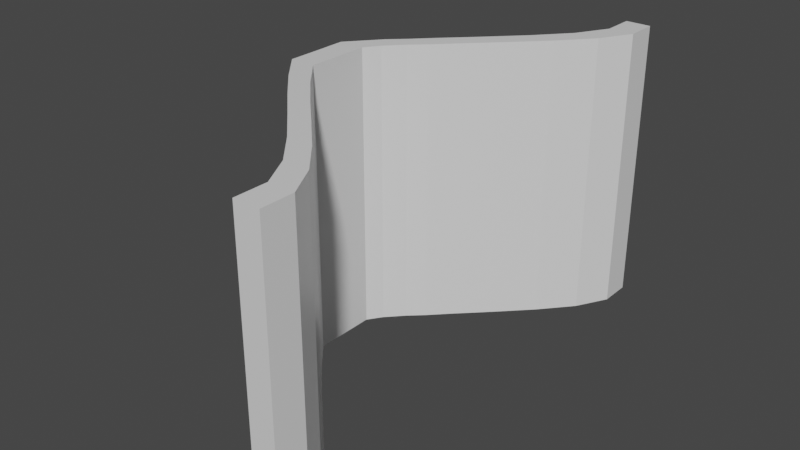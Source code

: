 # Source: CurvedWall.blend  (saved by Blender 2.81.16; exported with 4.5.12 LTS)
import bpy
from mathutils import Matrix  # noqa: F401  (used for matrix-valued properties, if any)

bpy.ops.wm.read_factory_settings(use_empty=True)
scene = bpy.context.scene
scene.name = 'Scene'

# ---- collections
col_collection = bpy.data.collections.new('Collection'); scene.collection.children.link(col_collection)

# ---- materials (node trees are filled in below, after node groups)
mat_material = bpy.data.materials.new('Material')
mat_material.alpha_threshold = 0.0
mat_material.use_transparent_shadow = False
mat_material.line_color = (0.0, 0.0, 0.0, 1.0)

# ---- material node trees
mat_material.use_nodes = True; mat_material.node_tree.nodes.clear()
_N = mat_material.node_tree.nodes; _L = mat_material.node_tree.links
n0 = _N.new('ShaderNodeOutputMaterial'); n0.name = 'Material Output'; n0.location = (300, 300)
n1 = _N.new('ShaderNodeBsdfPrincipled'); n1.name = 'Principled BSDF'; n1.location = (10, 300)
n1.distribution = 'GGX'
n1.subsurface_method = 'BURLEY'
n1.inputs[2].default_value = 0.4
n1.inputs[3].default_value = 1.45
n1.inputs[27].default_value = (0.0, 0.0, 0.0, 1.0)
n1.inputs[28].default_value = 1.0
_L.new(n1.outputs[0], n0.inputs[0])
n0.is_active_output = True

# ---- world
world_world = bpy.data.worlds.new('World'); scene.world = world_world
world_world.use_nodes = True; world_world.node_tree.nodes.clear()
_N = world_world.node_tree.nodes; _L = world_world.node_tree.links
n0 = _N.new('ShaderNodeOutputWorld'); n0.name = 'World Output'; n0.location = (300, 300)
n1 = _N.new('ShaderNodeBackground'); n1.name = 'Background'; n1.location = (10, 300)
n1.inputs[0].default_value = (0.05088, 0.05088, 0.05088, 1.0)
_L.new(n1.outputs[0], n0.inputs[0])
n0.is_active_output = True
world_world.color = (0.05088, 0.05088, 0.05088)
world_world.use_sun_shadow = False
world_world.sun_shadow_jitter_overblur = 0.0

# ---- meshes
me_cube = bpy.data.meshes.new('Cube')
me_cube.from_pydata([(1.0, 1.0, 1.0), (1.0, 1.0, -1.0), (1.0, -1.0, 1.0), (1.0, -1.0, -1.0), (-1.0, 1.0, 1.0), (-1.0, 1.0, -1.0), (-1.0, -1.0, 1.0), (-1.0, -1.0, -1.0), (-14.24, 0.0, -1.0), (-12.24, 0.0, 1.0), (-14.24, 0.0, 1.0), (-12.24, 0.0, -1.0), (-7.111, -0.5, -1.0), (-5.111, -0.5, 1.0), (-7.111, -0.5, 1.0), (-5.111, -0.5, -1.0), (-7.111, 0.4953, 1.0), (-5.111, 0.4953, -1.0), (-7.111, 0.4953, -1.0), (-5.111, 0.4953, 1.0), (-12.18, 0.2477, -1.0), (-10.18, 0.2477, 1.0), (-12.18, 0.2477, 1.0), (-10.18, 0.2477, -1.0), (-2.415, 0.7477, 1.0), (-0.4147, 0.7477, -1.0), (-2.415, 0.7477, -1.0), (-0.4147, 0.7477, 1.0), (-12.06, -0.25, 1.0), (-10.06, -0.25, -1.0), (-12.06, -0.25, -1.0), (-10.06, -0.25, 1.0), (-2.415, -0.75, -1.0), (-0.4147, -0.75, 1.0), (-2.415, -0.75, 1.0), (-0.4147, -0.75, -1.0), (-14.24, -0.125, 1.0), (-12.24, -0.125, -1.0), (-14.24, -0.125, -1.0), (-12.24, -0.125, 1.0), (-14.19, 0.1237, -1.001), (-12.24, 0.1238, 1.0), (-14.28, 0.1237, 0.9994), (-12.24, 0.1238, -1.0), (-9.635, 0.3715, 1.0), (-7.635, 0.3715, -1.0), (-9.635, 0.3715, -1.0), (-7.635, 0.3715, 1.0), (-4.62, 0.6215, -1.0), (-2.62, 0.6215, 1.0), (-4.62, 0.6215, 1.0), (-2.62, 0.6215, -1.0), (-9.635, -0.375, -1.0), (-7.635, -0.375, 1.0), (-9.635, -0.375, 1.0), (-7.635, -0.375, -1.0), (-4.62, -0.625, 1.0), (-2.62, -0.625, -1.0), (-4.62, -0.625, -1.0), (-2.62, -0.625, 1.0), (-1.0, -0.875, -1.0), (1.0, -0.875, 1.0), (-1.0, -0.875, 1.0), (1.0, -0.875, -1.0), (-1.0, 0.8738, 1.0), (1.0, 0.8738, -1.0), (-1.0, 0.8738, -1.0), (1.0, 0.8738, 1.0), (-1.0, 0.9369, 1.0), (1.0, 0.9369, -1.0), (-1.0, 0.9369, -1.0), (1.0, 0.9369, 1.0), (-1.707, 0.8108, -1.0), (0.2927, 0.8108, 1.0), (-1.707, 0.8108, 1.0), (0.2927, 0.8108, -1.0), (-3.517, 0.6846, 1.0), (-1.517, 0.6846, -1.0), (-3.517, 0.6846, -1.0), (-1.517, 0.6846, 1.0), (-5.866, 0.5584, -1.0), (-3.866, 0.5584, 1.0), (-5.866, 0.5584, 1.0), (-3.866, 0.5584, -1.0), (-8.373, 0.4334, 1.0), (-6.373, 0.4334, -1.0), (-8.373, 0.4334, -1.0), (-6.373, 0.4334, 1.0), (-10.97, 0.3031, -1.0), (-8.973, 0.3031, 1.0), (-10.97, 0.3031, 1.0), (-8.973, 0.3031, -1.0), (-13.29, 0.1813, 1.0), (-11.44, 0.1813, -1.0), (-13.28, 0.1813, -1.0), (-11.44, 0.1813, 1.0), (-14.26, 0.06192, -1.0), (-12.24, 0.06192, 1.0), (-14.26, 0.06192, 1.0), (-12.24, 0.06192, -1.0), (-14.24, -0.0625, 1.0), (-12.24, -0.0625, -1.0), (-14.24, -0.0625, -1.0), (-12.24, -0.0625, 1.0), (-13.15, -0.1875, -1.0), (-11.15, -0.1875, 1.0), (-13.15, -0.1875, 1.0), (-11.15, -0.1875, -1.0), (-10.85, -0.3125, 1.0), (-8.845, -0.3125, -1.0), (-10.85, -0.3125, -1.0), (-8.845, -0.3125, 1.0), (-8.373, -0.4375, -1.0), (-6.373, -0.4375, 1.0), (-8.373, -0.4375, 1.0), (-6.373, -0.4375, -1.0), (-5.836, -0.564, 1.0), (-3.836, -0.564, -1.0), (-5.836, -0.564, -1.0), (-3.836, -0.564, 1.0), (-3.517, -0.6875, -1.0), (-1.517, -0.6875, 1.0), (-3.517, -0.6875, 1.0), (-1.517, -0.6875, -1.0), (-1.707, -0.8125, 1.0), (0.2927, -0.8125, -1.0), (-1.707, -0.8125, -1.0), (0.2927, -0.8125, 1.0), (-1.0, -0.9375, -1.0), (1.0, -0.9375, 1.0), (-1.0, -0.9375, 1.0), (1.0, -0.9375, -1.0)], [], [(129, 130, 6, 2), (3, 2, 6, 7), (70, 68, 4, 5), (128, 131, 3, 7), (131, 129, 2, 3), (5, 4, 0, 1), (99, 97, 9, 11), (96, 99, 11, 8), (102, 100, 10, 8), (97, 98, 10, 9), (118, 116, 14, 12), (115, 113, 13, 15), (112, 115, 15, 12), (113, 114, 14, 13), (81, 82, 16, 19), (80, 83, 17, 18), (83, 81, 19, 17), (86, 84, 16, 18), (94, 92, 22, 20), (89, 90, 22, 21), (88, 91, 23, 20), (91, 89, 21, 23), (75, 73, 27, 25), (72, 75, 25, 26), (73, 74, 24, 27), (78, 76, 24, 26), (105, 106, 28, 31), (104, 107, 29, 30), (107, 105, 31, 29), (110, 108, 28, 30), (126, 124, 34, 32), (123, 121, 33, 35), (120, 123, 35, 32), (121, 122, 34, 33), (101, 103, 39, 37), (102, 101, 37, 38), (103, 100, 36, 39), (104, 106, 36, 38), (96, 98, 42, 40), (95, 92, 42, 41), (94, 93, 43, 40), (93, 95, 41, 43), (85, 87, 47, 45), (86, 85, 45, 46), (87, 84, 44, 47), (88, 90, 44, 46), (80, 82, 50, 48), (77, 79, 49, 51), (78, 77, 51, 48), (79, 76, 50, 49), (112, 114, 54, 52), (111, 108, 54, 53), (110, 109, 55, 52), (109, 111, 53, 55), (119, 116, 56, 59), (118, 117, 57, 58), (117, 119, 59, 57), (120, 122, 56, 58), (128, 130, 62, 60), (125, 127, 61, 63), (126, 125, 63, 60), (127, 124, 62, 61), (71, 68, 64, 67), (70, 69, 65, 66), (69, 71, 67, 65), (72, 74, 64, 66), (1, 0, 71, 69), (5, 1, 69, 70), (0, 4, 68, 71), (66, 64, 68, 70), (26, 24, 74, 72), (67, 64, 74, 73), (66, 65, 75, 72), (65, 67, 73, 75), (27, 24, 76, 79), (26, 25, 77, 78), (25, 27, 79, 77), (48, 50, 76, 78), (18, 16, 82, 80), (51, 49, 81, 83), (48, 51, 83, 80), (49, 50, 82, 81), (19, 16, 84, 87), (18, 17, 85, 86), (17, 19, 87, 85), (46, 44, 84, 86), (20, 22, 90, 88), (45, 47, 89, 91), (46, 45, 91, 88), (47, 44, 90, 89), (23, 21, 95, 93), (20, 23, 93, 94), (21, 22, 92, 95), (40, 42, 92, 94), (8, 10, 98, 96), (41, 42, 98, 97), (40, 43, 99, 96), (43, 41, 97, 99), (9, 10, 100, 103), (8, 11, 101, 102), (11, 9, 103, 101), (38, 36, 100, 102), (30, 28, 106, 104), (37, 39, 105, 107), (38, 37, 107, 104), (39, 36, 106, 105), (29, 31, 111, 109), (30, 29, 109, 110), (31, 28, 108, 111), (52, 54, 108, 110), (12, 14, 114, 112), (53, 54, 114, 113), (52, 55, 115, 112), (55, 53, 113, 115), (15, 13, 119, 117), (12, 15, 117, 118), (13, 14, 116, 119), (58, 56, 116, 118), (32, 34, 122, 120), (59, 56, 122, 121), (58, 57, 123, 120), (57, 59, 121, 123), (33, 34, 124, 127), (32, 35, 125, 126), (35, 33, 127, 125), (60, 62, 124, 126), (7, 6, 130, 128), (63, 61, 129, 131), (60, 63, 131, 128), (61, 62, 130, 129)])
_uv = me_cube.uv_layers.new(name='UVMap')
_uv.uv.foreach_set('vector', [0.375, 0.2422, 0.625, 0.2422, 0.625, 0.25, 0.375, 0.25, 0.375, 0.25, 0.625, 0.25, 0.625, 0.5, 0.375, 0.5, 0.375, 0.7421, 0.625, 0.7421, 0.625, 0.75, 0.375, 0.75, 0.375, 0.9922, 0.625, 0.9922, 0.625, 1.0, 0.375, 1.0, 0.125, 0.7422, 0.375, 0.7422, 0.375, 0.75, 0.125, 0.75, 0.625, 0.5, 0.875, 0.5, 0.875, 0.75, 0.625, 0.75, 0.125, 0.6173, 0.375, 0.6173, 0.375, 0.625, 0.125, 0.625, 0.375, 0.8673, 0.625, 0.8673, 0.625, 0.875, 0.375, 0.875, 0.375, 0.6172, 0.625, 0.6172, 0.625, 0.625, 0.375, 0.625, 0.375, 0.1173, 0.625, 0.1173, 0.625, 0.125, 0.375, 0.125, 0.375, 0.5545, 0.625, 0.5545, 0.625, 0.5625, 0.375, 0.5625, 0.125, 0.6797, 0.375, 0.6797, 0.375, 0.6875, 0.125, 0.6875, 0.375, 0.9297, 0.625, 0.9297, 0.625, 0.9375, 0.375, 0.9375, 0.375, 0.1797, 0.625, 0.1797, 0.625, 0.1875, 0.375, 0.1875, 0.375, 0.0552, 0.625, 0.0552, 0.625, 0.06308, 0.375, 0.06308, 0.375, 0.8052, 0.625, 0.8052, 0.625, 0.8131, 0.375, 0.8131, 0.125, 0.5552, 0.375, 0.5552, 0.375, 0.5631, 0.125, 0.5631, 0.375, 0.6792, 0.625, 0.6792, 0.625, 0.6869, 0.375, 0.6869, 0.375, 0.6477, 0.625, 0.6477, 0.625, 0.656, 0.375, 0.656, 0.375, 0.08712, 0.625, 0.08712, 0.625, 0.09404, 0.375, 0.09404, 0.375, 0.8371, 0.625, 0.8371, 0.625, 0.844, 0.375, 0.844, 0.125, 0.5871, 0.375, 0.5871, 0.375, 0.594, 0.125, 0.594, 0.125, 0.5237, 0.375, 0.5237, 0.375, 0.5315, 0.125, 0.5315, 0.375, 0.7737, 0.625, 0.7737, 0.625, 0.7815, 0.375, 0.7815, 0.375, 0.02366, 0.625, 0.02366, 0.625, 0.03154, 0.375, 0.03154, 0.375, 0.7106, 0.625, 0.7106, 0.625, 0.7185, 0.375, 0.7185, 0.375, 0.1484, 0.625, 0.1484, 0.625, 0.1562, 0.375, 0.1562, 0.375, 0.8984, 0.625, 0.8984, 0.625, 0.9062, 0.375, 0.9062, 0.125, 0.6484, 0.375, 0.6484, 0.375, 0.6562, 0.125, 0.6562, 0.375, 0.5859, 0.625, 0.5859, 0.625, 0.5938, 0.375, 0.5938, 0.375, 0.5234, 0.625, 0.5234, 0.625, 0.5312, 0.375, 0.5312, 0.125, 0.7109, 0.375, 0.7109, 0.375, 0.7188, 0.125, 0.7188, 0.375, 0.9609, 0.625, 0.9609, 0.625, 0.9688, 0.375, 0.9688, 0.375, 0.2109, 0.625, 0.2109, 0.625, 0.2188, 0.375, 0.2188, 0.125, 0.6328, 0.375, 0.6328, 0.375, 0.6406, 0.125, 0.6406, 0.375, 0.8828, 0.625, 0.8828, 0.625, 0.8906, 0.375, 0.8906, 0.375, 0.1328, 0.625, 0.1328, 0.625, 0.1406, 0.375, 0.1406, 0.375, 0.6016, 0.625, 0.6016, 0.625, 0.6094, 0.375, 0.6094, 0.375, 0.6327, 0.625, 0.6327, 0.625, 0.6405, 0.375, 0.6405, 0.375, 0.1023, 0.625, 0.1023, 0.625, 0.1095, 0.375, 0.1095, 0.375, 0.8523, 0.625, 0.8523, 0.625, 0.8595, 0.375, 0.8595, 0.125, 0.6023, 0.375, 0.6023, 0.375, 0.6095, 0.125, 0.6095, 0.125, 0.5708, 0.375, 0.5708, 0.375, 0.5786, 0.125, 0.5786, 0.375, 0.8208, 0.625, 0.8208, 0.625, 0.8286, 0.375, 0.8286, 0.375, 0.07082, 0.625, 0.07082, 0.625, 0.07856, 0.375, 0.07856, 0.375, 0.6629, 0.625, 0.6629, 0.625, 0.6714, 0.375, 0.6714, 0.375, 0.6948, 0.625, 0.6948, 0.625, 0.7027, 0.375, 0.7027, 0.125, 0.5394, 0.375, 0.5394, 0.375, 0.5473, 0.125, 0.5473, 0.375, 0.7894, 0.625, 0.7894, 0.625, 0.7973, 0.375, 0.7973, 0.375, 0.03943, 0.625, 0.03943, 0.625, 0.04731, 0.375, 0.04731, 0.375, 0.5703, 0.625, 0.5703, 0.625, 0.5781, 0.375, 0.5781, 0.375, 0.1641, 0.625, 0.1641, 0.625, 0.1719, 0.375, 0.1719, 0.375, 0.9141, 0.625, 0.9141, 0.625, 0.9219, 0.375, 0.9219, 0.125, 0.6641, 0.375, 0.6641, 0.375, 0.6719, 0.125, 0.6719, 0.375, 0.1955, 0.625, 0.1955, 0.625, 0.2031, 0.375, 0.2031, 0.375, 0.9455, 0.625, 0.9455, 0.625, 0.9531, 0.375, 0.9531, 0.125, 0.6955, 0.375, 0.6955, 0.375, 0.7031, 0.125, 0.7031, 0.375, 0.5391, 0.625, 0.5391, 0.625, 0.5469, 0.375, 0.5469, 0.375, 0.5078, 0.625, 0.5078, 0.625, 0.5156, 0.375, 0.5156, 0.125, 0.7266, 0.375, 0.7266, 0.375, 0.7344, 0.125, 0.7344, 0.375, 0.9766, 0.625, 0.9766, 0.625, 0.9844, 0.375, 0.9844, 0.375, 0.2266, 0.625, 0.2266, 0.625, 0.2344, 0.375, 0.2344, 0.375, 0.007885, 0.625, 0.007885, 0.625, 0.01577, 0.375, 0.01577, 0.375, 0.7579, 0.625, 0.7579, 0.625, 0.7658, 0.375, 0.7658, 0.125, 0.5079, 0.375, 0.5079, 0.375, 0.5158, 0.125, 0.5158, 0.375, 0.7263, 0.625, 0.7263, 0.625, 0.7342, 0.375, 0.7342, 0.125, 0.5, 0.375, 0.5, 0.375, 0.5079, 0.125, 0.5079, 0.375, 0.75, 0.625, 0.75, 0.625, 0.7579, 0.375, 0.7579, 0.375, 0.0, 0.625, 0.0, 0.625, 0.007885, 0.375, 0.007885, 0.375, 0.7342, 0.625, 0.7342, 0.625, 0.7421, 0.375, 0.7421, 0.375, 0.7185, 0.625, 0.7185, 0.625, 0.7263, 0.375, 0.7263, 0.375, 0.01577, 0.625, 0.01577, 0.625, 0.02366, 0.375, 0.02366, 0.375, 0.7658, 0.625, 0.7658, 0.625, 0.7737, 0.375, 0.7737, 0.125, 0.5158, 0.375, 0.5158, 0.375, 0.5237, 0.125, 0.5237, 0.375, 0.03154, 0.625, 0.03154, 0.625, 0.03943, 0.375, 0.03943, 0.375, 0.7815, 0.625, 0.7815, 0.625, 0.7894, 0.375, 0.7894, 0.125, 0.5315, 0.375, 0.5315, 0.375, 0.5394, 0.125, 0.5394, 0.375, 0.7027, 0.625, 0.7027, 0.625, 0.7106, 0.375, 0.7106, 0.375, 0.6869, 0.625, 0.6869, 0.625, 0.6948, 0.375, 0.6948, 0.125, 0.5473, 0.375, 0.5473, 0.375, 0.5552, 0.125, 0.5552, 0.375, 0.7973, 0.625, 0.7973, 0.625, 0.8052, 0.375, 0.8052, 0.375, 0.04731, 0.625, 0.04731, 0.625, 0.0552, 0.375, 0.0552, 0.375, 0.06308, 0.625, 0.06308, 0.625, 0.07082, 0.375, 0.07082, 0.375, 0.8131, 0.625, 0.8131, 0.625, 0.8208, 0.375, 0.8208, 0.125, 0.5631, 0.375, 0.5631, 0.375, 0.5708, 0.125, 0.5708, 0.375, 0.6714, 0.625, 0.6714, 0.625, 0.6792, 0.375, 0.6792, 0.375, 0.656, 0.625, 0.656, 0.625, 0.6629, 0.375, 0.6629, 0.125, 0.5786, 0.375, 0.5786, 0.375, 0.5871, 0.125, 0.5871, 0.375, 0.8286, 0.625, 0.8286, 0.625, 0.8371, 0.375, 0.8371, 0.375, 0.07856, 0.625, 0.07856, 0.625, 0.08712, 0.375, 0.08712, 0.125, 0.594, 0.375, 0.594, 0.375, 0.6023, 0.125, 0.6023, 0.375, 0.844, 0.625, 0.844, 0.625, 0.8523, 0.375, 0.8523, 0.375, 0.09404, 0.625, 0.09404, 0.625, 0.1023, 0.375, 0.1023, 0.375, 0.6405, 0.625, 0.6405, 0.625, 0.6477, 0.375, 0.6477, 0.375, 0.625, 0.625, 0.625, 0.625, 0.6327, 0.375, 0.6327, 0.375, 0.1095, 0.625, 0.1095, 0.625, 0.1173, 0.375, 0.1173, 0.375, 0.8595, 0.625, 0.8595, 0.625, 0.8673, 0.375, 0.8673, 0.125, 0.6095, 0.375, 0.6095, 0.375, 0.6173, 0.125, 0.6173, 0.375, 0.125, 0.625, 0.125, 0.625, 0.1328, 0.375, 0.1328, 0.375, 0.875, 0.625, 0.875, 0.625, 0.8828, 0.375, 0.8828, 0.125, 0.625, 0.375, 0.625, 0.375, 0.6328, 0.125, 0.6328, 0.375, 0.6094, 0.625, 0.6094, 0.625, 0.6172, 0.375, 0.6172, 0.375, 0.5938, 0.625, 0.5938, 0.625, 0.6016, 0.375, 0.6016, 0.125, 0.6406, 0.375, 0.6406, 0.375, 0.6484, 0.125, 0.6484, 0.375, 0.8906, 0.625, 0.8906, 0.625, 0.8984, 0.375, 0.8984, 0.375, 0.1406, 0.625, 0.1406, 0.625, 0.1484, 0.375, 0.1484, 0.125, 0.6562, 0.375, 0.6562, 0.375, 0.6641, 0.125, 0.6641, 0.375, 0.9062, 0.625, 0.9062, 0.625, 0.9141, 0.375, 0.9141, 0.375, 0.1562, 0.625, 0.1562, 0.625, 0.1641, 0.375, 0.1641, 0.375, 0.5781, 0.625, 0.5781, 0.625, 0.5859, 0.375, 0.5859, 0.375, 0.5625, 0.625, 0.5625, 0.625, 0.5703, 0.375, 0.5703, 0.375, 0.1719, 0.625, 0.1719, 0.625, 0.1797, 0.375, 0.1797, 0.375, 0.9219, 0.625, 0.9219, 0.625, 0.9297, 0.375, 0.9297, 0.125, 0.6719, 0.375, 0.6719, 0.375, 0.6797, 0.125, 0.6797, 0.125, 0.6875, 0.375, 0.6875, 0.375, 0.6955, 0.125, 0.6955, 0.375, 0.9375, 0.625, 0.9375, 0.625, 0.9455, 0.375, 0.9455, 0.375, 0.1875, 0.625, 0.1875, 0.625, 0.1955, 0.375, 0.1955, 0.375, 0.5469, 0.625, 0.5469, 0.625, 0.5545, 0.375, 0.5545, 0.375, 0.5312, 0.625, 0.5312, 0.625, 0.5391, 0.375, 0.5391, 0.375, 0.2031, 0.625, 0.2031, 0.625, 0.2109, 0.375, 0.2109, 0.375, 0.9531, 0.625, 0.9531, 0.625, 0.9609, 0.375, 0.9609, 0.125, 0.7031, 0.375, 0.7031, 0.375, 0.7109, 0.125, 0.7109, 0.375, 0.2188, 0.625, 0.2188, 0.625, 0.2266, 0.375, 0.2266, 0.375, 0.9688, 0.625, 0.9688, 0.625, 0.9766, 0.375, 0.9766, 0.125, 0.7188, 0.375, 0.7188, 0.375, 0.7266, 0.125, 0.7266, 0.375, 0.5156, 0.625, 0.5156, 0.625, 0.5234, 0.375, 0.5234, 0.375, 0.5, 0.625, 0.5, 0.625, 0.5078, 0.375, 0.5078, 0.125, 0.7344, 0.375, 0.7344, 0.375, 0.7422, 0.125, 0.7422, 0.375, 0.9844, 0.625, 0.9844, 0.625, 0.9922, 0.375, 0.9922, 0.375, 0.2344, 0.625, 0.2344, 0.625, 0.2422, 0.375, 0.2422])
me_cube.materials.append(mat_material)
me_cube.use_remesh_preserve_volume = False
me_cube.use_remesh_preserve_attributes = False
me_cube.use_mirror_vertex_groups = False
me_cube.update()

# ---- objects
ob_cube = bpy.data.objects.new('Cube', me_cube)

# ---- transforms, parenting, visibility, modifiers, constraints
ob_cube.location = (0.0, 0.0, 0.0)
ob_cube.scale = (0.3419, 6.915, 3.889)
ob_cube.lock_rotations_4d = False
ob_cube.empty_display_type = 'ARROWS'
ob_cube.lineart.crease_threshold = 0.0

# ---- collection membership
col_collection.objects.link(ob_cube)

# ---- scene / render settings (as saved in the file)
scene.frame_start = 1; scene.frame_end = 250; scene.frame_set(1)
scene.render.engine = 'BLENDER_EEVEE_NEXT'
scene.cycles.use_denoising = False
scene.cycles.samples = 128
scene.cycles.sampling_pattern = 'TABULATED_SOBOL'
scene.cycles.use_adaptive_sampling = False
scene.cycles.use_light_tree = False
scene.view_settings.view_transform = 'Filmic'
bpy.context.view_layer.update()

# ---- added for rendering (the .blend has no active camera and no usable light): camera, sun
cam_auto = bpy.data.cameras.new('AutoCamera')
cam_auto.lens = 50.0
cam_auto.sensor_width = 36.0
cam_auto.clip_end = 1000.0
ob_auto_camera = bpy.data.objects.new('AutoCamera', cam_auto)
scene.collection.objects.link(ob_auto_camera)
ob_auto_camera.location = (13.1861, -18.5483, 12.3644)
ob_auto_camera.rotation_euler = (1.09748, -7.21219e-08, 0.694738)
scene.camera = ob_auto_camera
light_auto_sun = bpy.data.lights.new('AutoSun', 'SUN')
light_auto_sun.energy = 3.0
light_auto_sun.angle = 0.0523599
ob_auto_sun = bpy.data.objects.new('AutoSun', light_auto_sun)
scene.collection.objects.link(ob_auto_sun)
ob_auto_sun.rotation_euler = (0.872665, 0.174533, 0.523599)
bpy.context.view_layer.update()
